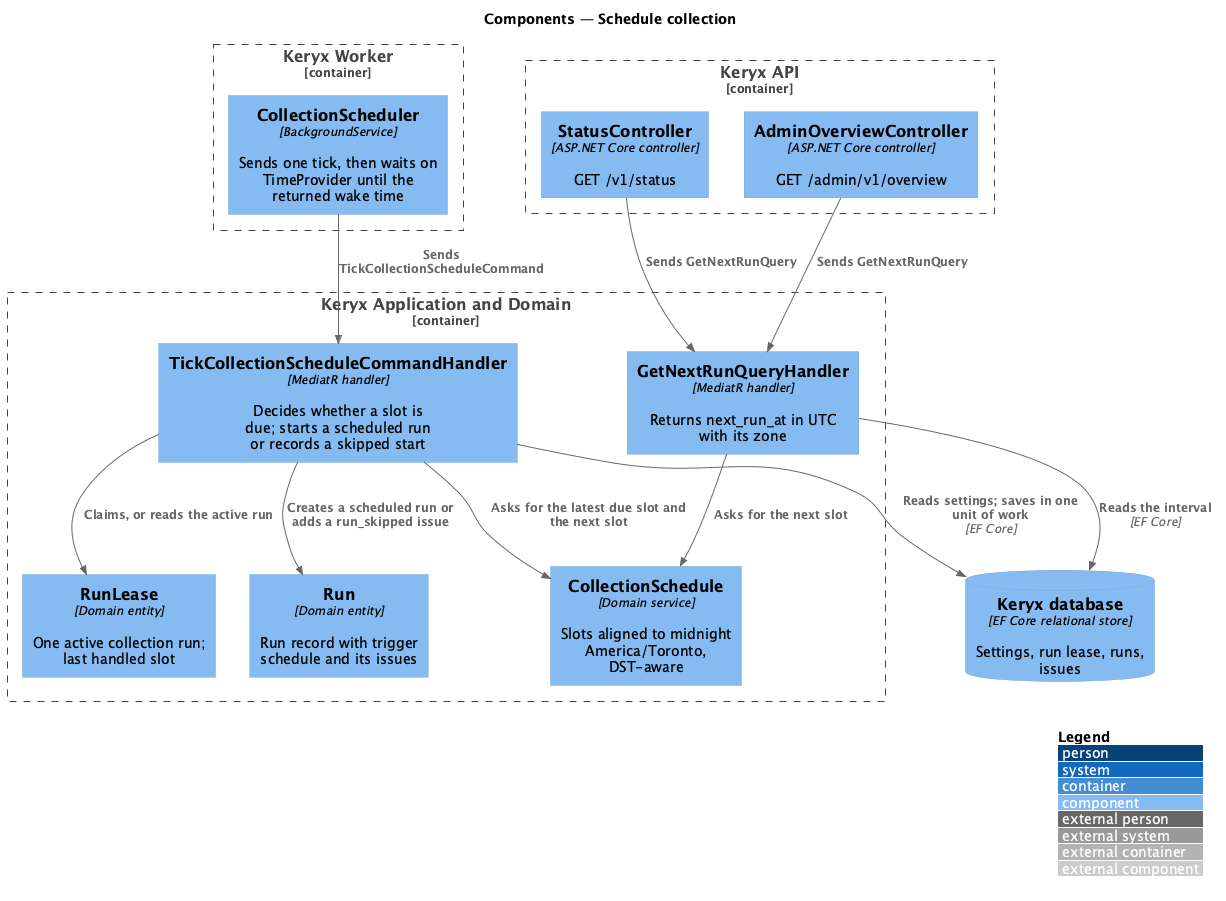

The diagram above was rendered by PlantUML. Its source (embedded in the PNG):
@startuml
!include <C4/C4_Component>
LAYOUT_WITH_LEGEND()
title Components — Schedule collection

Container_Boundary(worker, "Keryx Worker") {
  Component(scheduler, "CollectionScheduler", "BackgroundService", "Sends one tick, then waits on TimeProvider until the returned wake time")
}
Container_Boundary(app, "Keryx Application and Domain") {
  Component(tick, "TickCollectionScheduleCommandHandler", "MediatR handler", "Decides whether a slot is due; starts a scheduled run or records a skipped start")
  Component(next, "GetNextRunQueryHandler", "MediatR handler", "Returns next_run_at in UTC with its zone")
  Component(schedule, "CollectionSchedule", "Domain service", "Slots aligned to midnight America/Toronto, DST-aware")
  Component(lease, "RunLease", "Domain entity", "One active collection run; last handled slot")
  Component(run, "Run", "Domain entity", "Run record with trigger schedule and its issues")
}
Container_Boundary(api, "Keryx API") {
  Component(status, "StatusController", "ASP.NET Core controller", "GET /v1/status")
  Component(overview, "AdminOverviewController", "ASP.NET Core controller", "GET /admin/v1/overview")
}
ComponentDb(db, "Keryx database", "EF Core relational store", "Settings, run lease, runs, issues")

Rel(scheduler, tick, "Sends TickCollectionScheduleCommand")
Rel(tick, schedule, "Asks for the latest due slot and the next slot")
Rel(tick, lease, "Claims, or reads the active run")
Rel(tick, run, "Creates a scheduled run or adds a run_skipped issue")
Rel(tick, db, "Reads settings; saves in one unit of work", "EF Core")
Rel(status, next, "Sends GetNextRunQuery")
Rel(overview, next, "Sends GetNextRunQuery")
Rel(next, schedule, "Asks for the next slot")
Rel(next, db, "Reads the interval", "EF Core")
@enduml